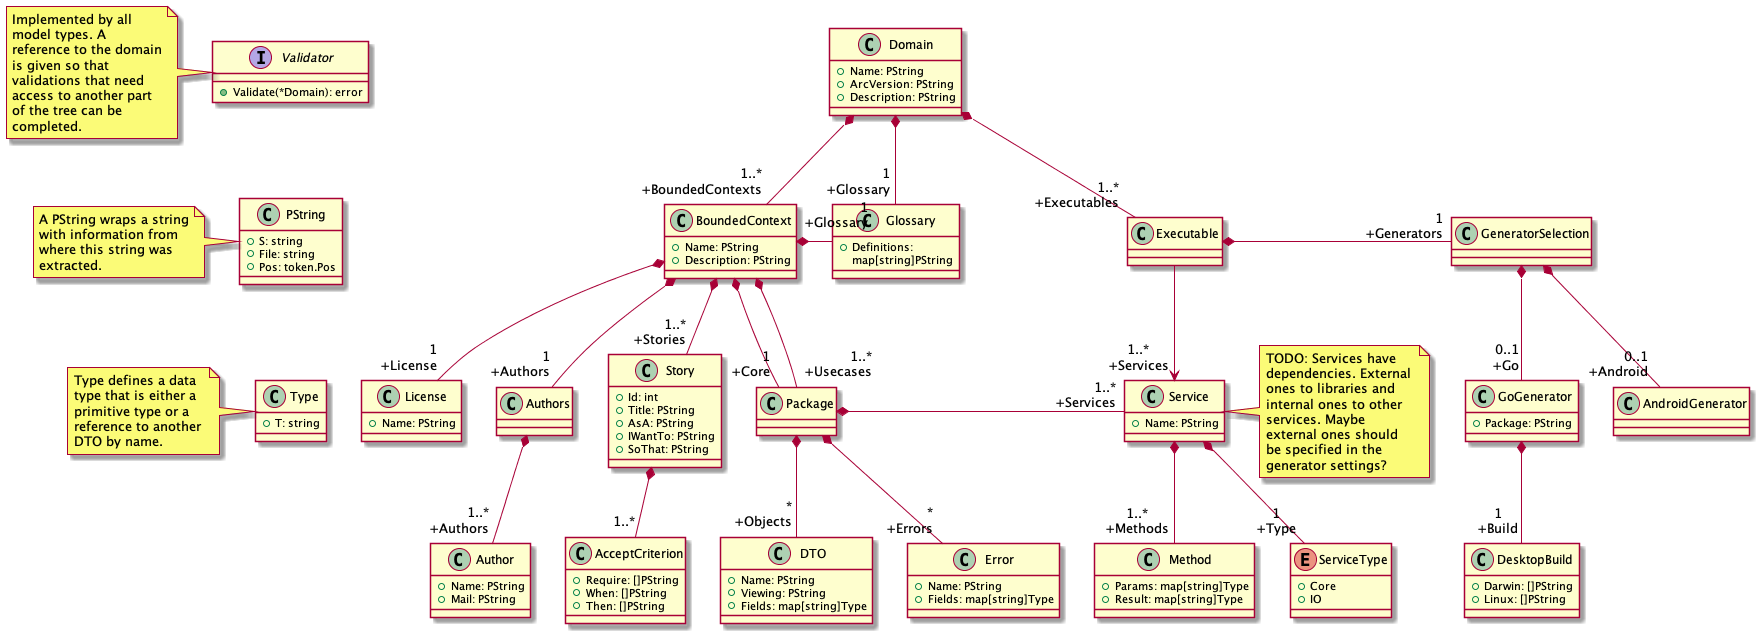

The diagram above was rendered by PlantUML. Its source (embedded in the PNG):
@startuml Architecture_Model

skinparam {
    wrapWidth 150
}

interface Validator {
    + Validate(*Domain): error
}
note left
    Implemented by all model types. A reference to the domain is given so that validations that need access to another part of the tree can be completed.
end note

class Type {
    + T: string
}
note left
    Type defines a data type that is either a primitive type or a reference to another DTO by name.
end note

class PString {
    + S: string
    + File: string
    + Pos: token.Pos
}
note left
    A PString wraps a string with information from where this string was extracted.
end note

' Some hidden arrows to lay out the lonely types.
Validator -[hidden]-> PString
PString -[hidden]-> Type

class Domain {
    + Name: PString
    + ArcVersion: PString
    + Description: PString
}
Domain *- "1\r+Glossary" Glossary
Domain *-- "1..*\r+BoundedContexts" BoundedContext
Domain *-- "1..*\r+Executables" Executable

class BoundedContext {
    + Name: PString
    + Description: PString
}
BoundedContext *-- "1\r+License" License
BoundedContext *-- "1\r+Authors" Authors
BoundedContext *-- "1..*\r+Stories" Story
BoundedContext *- "1\r+Glossary" Glossary
BoundedContext *-- "1\r+Core" Package
BoundedContext *-- "1..*\r+Usecases" Package

class Package {}
Package *-- "*\r+Objects" DTO
Package *-- "*\r+Errors" Error
Package *-[norank]- "1..*\r+Services" Service

class Authors {}
Authors *-- "1..*\r+Authors" Author

class Author {
    + Name: PString
    + Mail: PString
}

class License {
    + Name: PString
}

class Glossary {
    +Definitions: map[string]PString
}

class Story {
    + Id: int
    + Title: PString
    + AsA: PString
    + IWantTo: PString
    + SoThat: PString
}
Story *-- "1..*" AcceptCriterion

class AcceptCriterion {
    + Require: []PString
    + When: []PString
    + Then: []PString
}

class GeneratorSelection {}
GeneratorSelection *-- "0..1\r+Go" GoGenerator
GeneratorSelection *-- "0..1\r+Android" AndroidGenerator

class GoGenerator {
    + Package: PString
}
GoGenerator *-- "1\n+Build" DesktopBuild

class DesktopBuild {
    + Darwin: []PString
    + Linux: []PString
}

class DTO {
    + Name: PString
    + Viewing: PString
    + Fields: map[string]Type
}

class Error {
    + Name: PString
    + Fields: map[string]Type
}

class Service {
    + Name: PString
}
Service *-- "1..*\n+Methods" Method
Service *-- "1\n+Type" ServiceType

enum ServiceType {
    + Core
    + IO
}

note right of Service
    TODO: Services have dependencies. External ones to libraries and internal ones to other services. Maybe external ones should be specified in the generator settings?
end note

class Method {
    +Params: map[string]Type
    +Result: map[string]Type
}

class Executable {}
Executable --> "1..*\n+Services" Service
Executable *- "1\r+Generators" GeneratorSelection

@enduml